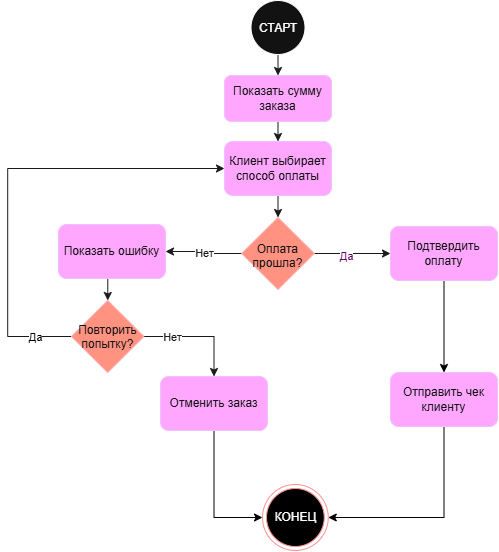

The diagram above was exported from draw.io. Its source (the exported page's mxGraphModel, read from the mxfile embedded in the PNG):
<mxGraphModel dx="984" dy="619" grid="0" gridSize="10" guides="1" tooltips="1" connect="1" arrows="1" fold="1" page="1" pageScale="1" pageWidth="827" pageHeight="1169" math="0" shadow="0">
  <root>
    <mxCell id="0" />
    <mxCell id="1" parent="0" />
    <mxCell id="tbhJexQ41o-tyvyRIPhZ-9" edge="1" parent="1" source="tbhJexQ41o-tyvyRIPhZ-1" style="edgeStyle=orthogonalEdgeStyle;rounded=0;orthogonalLoop=1;jettySize=auto;html=1;exitX=0.5;exitY=1;exitDx=0;exitDy=0;entryX=0.5;entryY=0;entryDx=0;entryDy=0;strokeColor=light-dark(#000000,#1A1A1A);" target="tbhJexQ41o-tyvyRIPhZ-3">
      <mxGeometry relative="1" as="geometry" />
    </mxCell>
    <mxCell id="tbhJexQ41o-tyvyRIPhZ-1" parent="1" style="ellipse;whiteSpace=wrap;html=1;shapeInside=1;aspect=fixed;" value="СТАРТ" vertex="1">
      <mxGeometry height="54" width="54" x="364.5" y="26" as="geometry" />
    </mxCell>
    <mxCell id="tbhJexQ41o-tyvyRIPhZ-10" edge="1" parent="1" source="tbhJexQ41o-tyvyRIPhZ-3" style="edgeStyle=orthogonalEdgeStyle;rounded=0;orthogonalLoop=1;jettySize=auto;html=1;exitX=0.5;exitY=1;exitDx=0;exitDy=0;entryX=0.5;entryY=0;entryDx=0;entryDy=0;strokeColor=light-dark(#000000,#1A1A1A);" target="tbhJexQ41o-tyvyRIPhZ-6">
      <mxGeometry relative="1" as="geometry" />
    </mxCell>
    <mxCell id="tbhJexQ41o-tyvyRIPhZ-3" parent="1" style="rounded=1;whiteSpace=wrap;html=1;fillColor=#6a00ff;strokeColor=#3700CC;fontColor=#ffffff;" value="Показать сумму заказа" vertex="1">
      <mxGeometry height="46" width="107" x="338" y="101" as="geometry" />
    </mxCell>
    <mxCell id="tbhJexQ41o-tyvyRIPhZ-14" edge="1" parent="1" source="tbhJexQ41o-tyvyRIPhZ-4" style="edgeStyle=orthogonalEdgeStyle;rounded=0;orthogonalLoop=1;jettySize=auto;html=1;exitX=1;exitY=0.5;exitDx=0;exitDy=0;entryX=0;entryY=0.5;entryDx=0;entryDy=0;strokeColor=light-dark(#000000,#1A1A1A);" target="tbhJexQ41o-tyvyRIPhZ-13">
      <mxGeometry relative="1" as="geometry" />
    </mxCell>
    <mxCell id="tbhJexQ41o-tyvyRIPhZ-17" connectable="0" parent="tbhJexQ41o-tyvyRIPhZ-14" style="edgeLabel;html=1;align=center;verticalAlign=middle;resizable=0;points=[];labelBackgroundColor=light-dark(#FFFFFF,#FFFFFF);labelBorderColor=none;fontColor=light-dark(#000000,#660066);" value="Да" vertex="1">
      <mxGeometry relative="1" x="-0.1593" y="-2" as="geometry">
        <mxPoint as="offset" />
      </mxGeometry>
    </mxCell>
    <mxCell id="tbhJexQ41o-tyvyRIPhZ-15" edge="1" parent="1" source="tbhJexQ41o-tyvyRIPhZ-4" style="edgeStyle=orthogonalEdgeStyle;rounded=0;orthogonalLoop=1;jettySize=auto;html=1;exitX=0;exitY=0.5;exitDx=0;exitDy=0;entryX=1;entryY=0.5;entryDx=0;entryDy=0;strokeColor=light-dark(#000000,#1A1A1A);" target="tbhJexQ41o-tyvyRIPhZ-12">
      <mxGeometry relative="1" as="geometry">
        <Array as="points">
          <mxPoint x="320.4" y="279" />
          <mxPoint x="320.4" y="277" />
        </Array>
      </mxGeometry>
    </mxCell>
    <mxCell id="tbhJexQ41o-tyvyRIPhZ-16" connectable="0" parent="tbhJexQ41o-tyvyRIPhZ-15" style="edgeLabel;html=1;align=center;verticalAlign=middle;resizable=0;points=[];labelBackgroundColor=light-dark(#FFFFFF,#FFFFFF);fontColor=light-dark(#000000,#1A1A1A);" value="Нет" vertex="1">
      <mxGeometry relative="1" x="0.0339" y="1" as="geometry">
        <mxPoint as="offset" />
      </mxGeometry>
    </mxCell>
    <mxCell id="tbhJexQ41o-tyvyRIPhZ-4" parent="1" style="rhombus;whiteSpace=wrap;html=1;shapeInside=1;fillColor=#e51400;fontColor=#ffffff;strokeColor=#B20000;" value="Оплата прошла?" vertex="1">
      <mxGeometry height="72" width="72.5" x="355.25" y="243" as="geometry" />
    </mxCell>
    <mxCell id="tbhJexQ41o-tyvyRIPhZ-5" parent="1" style="ellipse;html=1;shape=endState;fillColor=light-dark(#000000,#000000);strokeColor=#ff0000;" value="КОНЕЦ" vertex="1">
      <mxGeometry height="66" width="65.75" x="376" y="510" as="geometry" />
    </mxCell>
    <mxCell id="tbhJexQ41o-tyvyRIPhZ-11" edge="1" parent="1" source="tbhJexQ41o-tyvyRIPhZ-6" style="edgeStyle=orthogonalEdgeStyle;rounded=0;orthogonalLoop=1;jettySize=auto;html=1;exitX=0.5;exitY=1;exitDx=0;exitDy=0;entryX=0.5;entryY=0;entryDx=0;entryDy=0;strokeColor=light-dark(#000000,#1A1A1A);" target="tbhJexQ41o-tyvyRIPhZ-4">
      <mxGeometry relative="1" as="geometry" />
    </mxCell>
    <mxCell id="tbhJexQ41o-tyvyRIPhZ-6" parent="1" style="rounded=1;whiteSpace=wrap;html=1;fillColor=#6a00ff;strokeColor=#3700CC;fontColor=#ffffff;" value="Клиент выбирает способ оплаты" vertex="1">
      <mxGeometry height="54" width="107" x="338" y="167" as="geometry" />
    </mxCell>
    <mxCell id="tbhJexQ41o-tyvyRIPhZ-20" edge="1" parent="1" source="tbhJexQ41o-tyvyRIPhZ-12" style="edgeStyle=orthogonalEdgeStyle;rounded=0;orthogonalLoop=1;jettySize=auto;html=1;exitX=0.5;exitY=1;exitDx=0;exitDy=0;entryX=0.5;entryY=0;entryDx=0;entryDy=0;strokeColor=light-dark(#000000,#1A1A1A);" target="tbhJexQ41o-tyvyRIPhZ-19">
      <mxGeometry relative="1" as="geometry" />
    </mxCell>
    <mxCell id="tbhJexQ41o-tyvyRIPhZ-12" parent="1" style="rounded=1;whiteSpace=wrap;html=1;fillColor=#6a00ff;strokeColor=#3700CC;fontColor=#ffffff;" value="Показать ошибку" vertex="1">
      <mxGeometry height="54" width="107" x="172" y="250" as="geometry" />
    </mxCell>
    <mxCell id="tbhJexQ41o-tyvyRIPhZ-23" edge="1" parent="1" source="HlOD2pWUnVtJjEnzQ60m-1" style="edgeStyle=orthogonalEdgeStyle;rounded=0;orthogonalLoop=1;jettySize=auto;html=1;exitX=0.5;exitY=1;exitDx=0;exitDy=0;entryX=1;entryY=0.5;entryDx=0;entryDy=0;strokeColor=light-dark(#000000,#000000);" target="tbhJexQ41o-tyvyRIPhZ-5">
      <mxGeometry relative="1" as="geometry" />
    </mxCell>
    <mxCell id="HlOD2pWUnVtJjEnzQ60m-3" edge="1" parent="1" source="tbhJexQ41o-tyvyRIPhZ-13" style="edgeStyle=orthogonalEdgeStyle;rounded=0;orthogonalLoop=1;jettySize=auto;html=1;exitX=0.5;exitY=1;exitDx=0;exitDy=0;entryX=0.5;entryY=0;entryDx=0;entryDy=0;strokeColor=light-dark(#000000,#000000);" target="HlOD2pWUnVtJjEnzQ60m-1">
      <mxGeometry relative="1" as="geometry" />
    </mxCell>
    <mxCell id="tbhJexQ41o-tyvyRIPhZ-13" parent="1" style="rounded=1;whiteSpace=wrap;html=1;fillColor=#6a00ff;strokeColor=#3700CC;fontColor=#ffffff;" value="Подтвердить оплату" vertex="1">
      <mxGeometry height="54" width="107" x="504" y="252" as="geometry" />
    </mxCell>
    <mxCell id="tbhJexQ41o-tyvyRIPhZ-27" edge="1" parent="1" source="tbhJexQ41o-tyvyRIPhZ-18" style="edgeStyle=orthogonalEdgeStyle;rounded=0;orthogonalLoop=1;jettySize=auto;html=1;exitX=0.5;exitY=1;exitDx=0;exitDy=0;entryX=0;entryY=0.5;entryDx=0;entryDy=0;fontColor=light-dark(#000000,#000000);labelBackgroundColor=none;strokeColor=light-dark(#000000,#000000);" target="tbhJexQ41o-tyvyRIPhZ-5">
      <mxGeometry relative="1" as="geometry" />
    </mxCell>
    <mxCell id="tbhJexQ41o-tyvyRIPhZ-18" parent="1" style="rounded=1;whiteSpace=wrap;html=1;fillColor=#6a00ff;strokeColor=#3700CC;fontColor=#ffffff;" value="Отменить заказ" vertex="1">
      <mxGeometry height="54" width="107" x="274" y="402" as="geometry" />
    </mxCell>
    <mxCell id="tbhJexQ41o-tyvyRIPhZ-21" edge="1" parent="1" source="tbhJexQ41o-tyvyRIPhZ-19" style="edgeStyle=orthogonalEdgeStyle;rounded=0;orthogonalLoop=1;jettySize=auto;html=1;exitX=0;exitY=0.5;exitDx=0;exitDy=0;entryX=0;entryY=0.5;entryDx=0;entryDy=0;strokeColor=light-dark(#000000,#1A1A1A);labelBackgroundColor=light-dark(#FFFFFF,#FFFFFF);fontColor=light-dark(#000000,#000000);textShadow=1;" target="tbhJexQ41o-tyvyRIPhZ-6">
      <mxGeometry relative="1" as="geometry">
        <Array as="points">
          <mxPoint x="121.2" y="362" />
          <mxPoint x="121.2" y="194" />
        </Array>
      </mxGeometry>
    </mxCell>
    <mxCell id="tbhJexQ41o-tyvyRIPhZ-25" connectable="0" parent="tbhJexQ41o-tyvyRIPhZ-21" style="edgeLabel;html=1;align=center;verticalAlign=middle;resizable=0;points=[];labelBackgroundColor=light-dark(#FFFFFF,#FFFFFF);fontColor=light-dark(#000000,#000000);" value="Да" vertex="1">
      <mxGeometry relative="1" x="-0.8626" y="1" as="geometry">
        <mxPoint x="-6" y="-1" as="offset" />
      </mxGeometry>
    </mxCell>
    <mxCell id="tbhJexQ41o-tyvyRIPhZ-22" edge="1" parent="1" source="tbhJexQ41o-tyvyRIPhZ-19" style="edgeStyle=orthogonalEdgeStyle;rounded=0;orthogonalLoop=1;jettySize=auto;html=1;exitX=1;exitY=0.5;exitDx=0;exitDy=0;entryX=0.5;entryY=0;entryDx=0;entryDy=0;strokeColor=light-dark(#000000,#1A1A1A);" target="tbhJexQ41o-tyvyRIPhZ-18">
      <mxGeometry relative="1" as="geometry" />
    </mxCell>
    <mxCell id="tbhJexQ41o-tyvyRIPhZ-19" parent="1" style="rhombus;whiteSpace=wrap;html=1;shapeInside=1;fillColor=#e51400;fontColor=#ffffff;strokeColor=#B20000;" value="Повторить попытку?" vertex="1">
      <mxGeometry height="72" width="72.5" x="185" y="326" as="geometry" />
    </mxCell>
    <mxCell id="tbhJexQ41o-tyvyRIPhZ-26" connectable="0" parent="1" style="edgeLabel;html=1;align=center;verticalAlign=middle;resizable=0;points=[];labelBackgroundColor=light-dark(#FFFFFF,#FFFFFF);fontColor=light-dark(#000000,#1A1A1A);" value="Нет" vertex="1">
      <mxGeometry x="285" y="362" as="geometry" />
    </mxCell>
    <mxCell id="HlOD2pWUnVtJjEnzQ60m-1" parent="1" style="rounded=1;whiteSpace=wrap;html=1;fillColor=#6a00ff;strokeColor=#3700CC;fontColor=#ffffff;" value="Отправить чек клиенту" vertex="1">
      <mxGeometry height="54" width="107" x="504" y="398" as="geometry" />
    </mxCell>
  </root>
</mxGraphModel>